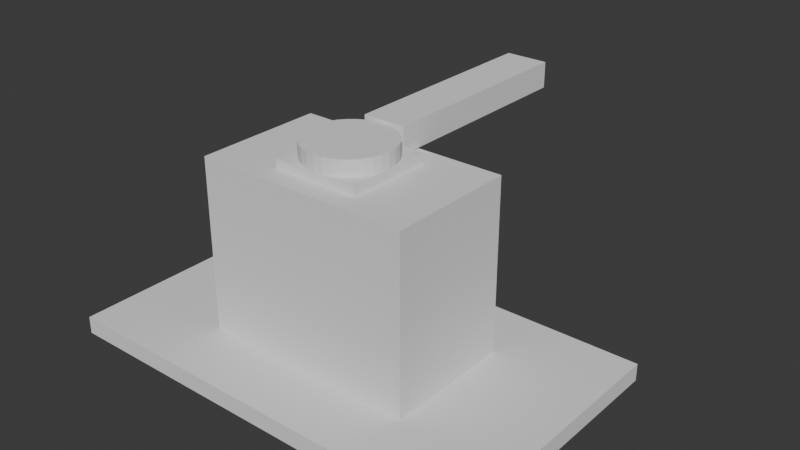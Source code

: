 # Source: lab3.blend  (saved by Blender 4.4.30; exported with 4.5.12 LTS)
import bpy
from mathutils import Matrix  # noqa: F401  (used for matrix-valued properties, if any)

bpy.ops.wm.read_factory_settings(use_empty=True)
scene = bpy.context.scene
scene.name = 'Scene'

# ---- collections
col_collection = bpy.data.collections.new('Collection'); scene.collection.children.link(col_collection)

# ---- world
world_world = bpy.data.worlds.new('World'); scene.world = world_world
world_world.use_nodes = True; world_world.node_tree.nodes.clear()
_N = world_world.node_tree.nodes; _L = world_world.node_tree.links
n0 = _N.new('ShaderNodeOutputWorld'); n0.name = 'World Output'; n0.location = (300, 300)
n1 = _N.new('ShaderNodeBackground'); n1.name = 'Background'; n1.location = (10, 300)
n1.inputs[0].default_value = (0.05088, 0.05088, 0.05088, 1.0)
_L.new(n1.outputs[0], n0.inputs[0])
n0.is_active_output = True
world_world.color = (0.05088, 0.05088, 0.05088)
world_world.sun_shadow_jitter_overblur = 0.0

# ---- meshes
me_cube_004 = bpy.data.meshes.new('Cube.004')
me_cube_004.from_pydata([(-1.0, -1.0, -1.0), (-1.0, -1.0, 1.0), (-1.0, 1.0, -1.0), (-1.0, 1.0, 1.0), (1.0, -1.0, -1.0), (1.0, -1.0, 1.0), (1.0, 1.0, -1.0), (1.0, 1.0, 1.0)], [], [(0, 1, 3, 2), (2, 3, 7, 6), (6, 7, 5, 4), (4, 5, 1, 0), (2, 6, 4, 0), (7, 3, 1, 5)])
_uv = me_cube_004.uv_layers.new(name='UVMap')
_uv.uv.foreach_set('vector', [0.375, 0.0, 0.625, 0.0, 0.625, 0.25, 0.375, 0.25, 0.375, 0.25, 0.625, 0.25, 0.625, 0.5, 0.375, 0.5, 0.375, 0.5, 0.625, 0.5, 0.625, 0.75, 0.375, 0.75, 0.375, 0.75, 0.625, 0.75, 0.625, 1.0, 0.375, 1.0, 0.125, 0.5, 0.375, 0.5, 0.375, 0.75, 0.125, 0.75, 0.625, 0.5, 0.875, 0.5, 0.875, 0.75, 0.625, 0.75])
me_cube_004.update()
me_cube_005 = bpy.data.meshes.new('Cube.005')
me_cube_005.from_pydata([(-1.0, -1.0, -1.0), (-1.0, -1.0, 1.0), (-1.0, 1.0, -1.0), (-1.0, 1.0, 1.0), (1.0, -1.0, -1.0), (1.0, -1.0, 1.0), (1.0, 1.0, -1.0), (1.0, 1.0, 1.0)], [], [(0, 1, 3, 2), (2, 3, 7, 6), (6, 7, 5, 4), (4, 5, 1, 0), (2, 6, 4, 0), (7, 3, 1, 5)])
_uv = me_cube_005.uv_layers.new(name='UVMap')
_uv.uv.foreach_set('vector', [0.375, 0.0, 0.625, 0.0, 0.625, 0.25, 0.375, 0.25, 0.375, 0.25, 0.625, 0.25, 0.625, 0.5, 0.375, 0.5, 0.375, 0.5, 0.625, 0.5, 0.625, 0.75, 0.375, 0.75, 0.375, 0.75, 0.625, 0.75, 0.625, 1.0, 0.375, 1.0, 0.125, 0.5, 0.375, 0.5, 0.375, 0.75, 0.125, 0.75, 0.625, 0.5, 0.875, 0.5, 0.875, 0.75, 0.625, 0.75])
me_cube_005.update()
me_cylinder_001 = bpy.data.meshes.new('Cylinder.001')
me_cylinder_001.from_pydata([(0.0, 1.0, -1.0), (0.0, 1.0, 1.0), (0.1951, 0.9808, -1.0), (0.1951, 0.9808, 1.0), (0.3827, 0.9239, -1.0), (0.3827, 0.9239, 1.0), (0.5556, 0.8315, -1.0), (0.5556, 0.8315, 1.0), (0.7071, 0.7071, -1.0), (0.7071, 0.7071, 1.0), (0.8315, 0.5556, -1.0), (0.8315, 0.5556, 1.0), (0.9239, 0.3827, -1.0), (0.9239, 0.3827, 1.0), (0.9808, 0.1951, -1.0), (0.9808, 0.1951, 1.0), (1.0, 0.0, -1.0), (1.0, 0.0, 1.0), (0.9808, -0.1951, -1.0), (0.9808, -0.1951, 1.0), (0.9239, -0.3827, -1.0), (0.9239, -0.3827, 1.0), (0.8315, -0.5556, -1.0), (0.8315, -0.5556, 1.0), (0.7071, -0.7071, -1.0), (0.7071, -0.7071, 1.0), (0.5556, -0.8315, -1.0), (0.5556, -0.8315, 1.0), (0.3827, -0.9239, -1.0), (0.3827, -0.9239, 1.0), (0.1951, -0.9808, -1.0), (0.1951, -0.9808, 1.0), (0.0, -1.0, -1.0), (0.0, -1.0, 1.0), (-0.1951, -0.9808, -1.0), (-0.1951, -0.9808, 1.0), (-0.3827, -0.9239, -1.0), (-0.3827, -0.9239, 1.0), (-0.5556, -0.8315, -1.0), (-0.5556, -0.8315, 1.0), (-0.7071, -0.7071, -1.0), (-0.7071, -0.7071, 1.0), (-0.8315, -0.5556, -1.0), (-0.8315, -0.5556, 1.0), (-0.9239, -0.3827, -1.0), (-0.9239, -0.3827, 1.0), (-0.9808, -0.1951, -1.0), (-0.9808, -0.1951, 1.0), (-1.0, 0.0, -1.0), (-1.0, 0.0, 1.0), (-0.9808, 0.1951, -1.0), (-0.9808, 0.1951, 1.0), (-0.9239, 0.3827, -1.0), (-0.9239, 0.3827, 1.0), (-0.8315, 0.5556, -1.0), (-0.8315, 0.5556, 1.0), (-0.7071, 0.7071, -1.0), (-0.7071, 0.7071, 1.0), (-0.5556, 0.8315, -1.0), (-0.5556, 0.8315, 1.0), (-0.3827, 0.9239, -1.0), (-0.3827, 0.9239, 1.0), (-0.1951, 0.9808, -1.0), (-0.1951, 0.9808, 1.0)], [], [(0, 1, 3, 2), (2, 3, 5, 4), (4, 5, 7, 6), (6, 7, 9, 8), (8, 9, 11, 10), (10, 11, 13, 12), (12, 13, 15, 14), (14, 15, 17, 16), (16, 17, 19, 18), (18, 19, 21, 20), (20, 21, 23, 22), (22, 23, 25, 24), (24, 25, 27, 26), (26, 27, 29, 28), (28, 29, 31, 30), (30, 31, 33, 32), (32, 33, 35, 34), (34, 35, 37, 36), (36, 37, 39, 38), (38, 39, 41, 40), (40, 41, 43, 42), (42, 43, 45, 44), (44, 45, 47, 46), (46, 47, 49, 48), (48, 49, 51, 50), (50, 51, 53, 52), (52, 53, 55, 54), (54, 55, 57, 56), (56, 57, 59, 58), (58, 59, 61, 60), (3, 1, 63, 61, 59, 57, 55, 53, 51, 49, 47, 45, 43, 41, 39, 37, 35, 33, 31, 29, 27, 25, 23, 21, 19, 17, 15, 13, 11, 9, 7, 5), (60, 61, 63, 62), (62, 63, 1, 0), (0, 2, 4, 6, 8, 10, 12, 14, 16, 18, 20, 22, 24, 26, 28, 30, 32, 34, 36, 38, 40, 42, 44, 46, 48, 50, 52, 54, 56, 58, 60, 62)])
_uv = me_cylinder_001.uv_layers.new(name='UVMap')
_uv.uv.foreach_set('vector', [1.0, 0.5, 1.0, 1.0, 0.9688, 1.0, 0.9688, 0.5, 0.9688, 0.5, 0.9688, 1.0, 0.9375, 1.0, 0.9375, 0.5, 0.9375, 0.5, 0.9375, 1.0, 0.9062, 1.0, 0.9062, 0.5, 0.9062, 0.5, 0.9062, 1.0, 0.875, 1.0, 0.875, 0.5, 0.875, 0.5, 0.875, 1.0, 0.8438, 1.0, 0.8438, 0.5, 0.8438, 0.5, 0.8438, 1.0, 0.8125, 1.0, 0.8125, 0.5, 0.8125, 0.5, 0.8125, 1.0, 0.7812, 1.0, 0.7812, 0.5, 0.7812, 0.5, 0.7812, 1.0, 0.75, 1.0, 0.75, 0.5, 0.75, 0.5, 0.75, 1.0, 0.7188, 1.0, 0.7188, 0.5, 0.7188, 0.5, 0.7188, 1.0, 0.6875, 1.0, 0.6875, 0.5, 0.6875, 0.5, 0.6875, 1.0, 0.6562, 1.0, 0.6562, 0.5, 0.6562, 0.5, 0.6562, 1.0, 0.625, 1.0, 0.625, 0.5, 0.625, 0.5, 0.625, 1.0, 0.5938, 1.0, 0.5938, 0.5, 0.5938, 0.5, 0.5938, 1.0, 0.5625, 1.0, 0.5625, 0.5, 0.5625, 0.5, 0.5625, 1.0, 0.5312, 1.0, 0.5312, 0.5, 0.5312, 0.5, 0.5312, 1.0, 0.5, 1.0, 0.5, 0.5, 0.5, 0.5, 0.5, 1.0, 0.4688, 1.0, 0.4688, 0.5, 0.4688, 0.5, 0.4688, 1.0, 0.4375, 1.0, 0.4375, 0.5, 0.4375, 0.5, 0.4375, 1.0, 0.4062, 1.0, 0.4062, 0.5, 0.4062, 0.5, 0.4062, 1.0, 0.375, 1.0, 0.375, 0.5, 0.375, 0.5, 0.375, 1.0, 0.3438, 1.0, 0.3438, 0.5, 0.3438, 0.5, 0.3438, 1.0, 0.3125, 1.0, 0.3125, 0.5, 0.3125, 0.5, 0.3125, 1.0, 0.2812, 1.0, 0.2812, 0.5, 0.2812, 0.5, 0.2812, 1.0, 0.25, 1.0, 0.25, 0.5, 0.25, 0.5, 0.25, 1.0, 0.2188, 1.0, 0.2188, 0.5, 0.2188, 0.5, 0.2188, 1.0, 0.1875, 1.0, 0.1875, 0.5, 0.1875, 0.5, 0.1875, 1.0, 0.1562, 1.0, 0.1562, 0.5, 0.1562, 0.5, 0.1562, 1.0, 0.125, 1.0, 0.125, 0.5, 0.125, 0.5, 0.125, 1.0, 0.09375, 1.0, 0.09375, 0.5, 0.09375, 0.5, 0.09375, 1.0, 0.0625, 1.0, 0.0625, 0.5, 0.2968, 0.4854, 0.25, 0.49, 0.2032, 0.4854, 0.1582, 0.4717, 0.1167, 0.4496, 0.08029, 0.4197, 0.05045, 0.3833, 0.02827, 0.3418, 0.01461, 0.2968, 0.01, 0.25, 0.01461, 0.2032, 0.02827, 0.1582, 0.05045, 0.1167, 0.08029, 0.08029, 0.1167, 0.05045, 0.1582, 0.02827, 0.2032, 0.01461, 0.25, 0.01, 0.2968, 0.01461, 0.3418, 0.02827, 0.3833, 0.05045, 0.4197, 0.08029, 0.4496, 0.1167, 0.4717, 0.1582, 0.4854, 0.2032, 0.49, 0.25, 0.4854, 0.2968, 0.4717, 0.3418, 0.4496, 0.3833, 0.4197, 0.4197, 0.3833, 0.4496, 0.3418, 0.4717, 0.0625, 0.5, 0.0625, 1.0, 0.03125, 1.0, 0.03125, 0.5, 0.03125, 0.5, 0.03125, 1.0, 0.0, 1.0, 0.0, 0.5, 0.75, 0.49, 0.7968, 0.4854, 0.8418, 0.4717, 0.8833, 0.4496, 0.9197, 0.4197, 0.9496, 0.3833, 0.9717, 0.3418, 0.9854, 0.2968, 0.99, 0.25, 0.9854, 0.2032, 0.9717, 0.1582, 0.9496, 0.1167, 0.9197, 0.08029, 0.8833, 0.05045, 0.8418, 0.02827, 0.7968, 0.01461, 0.75, 0.01, 0.7032, 0.01461, 0.6582, 0.02827, 0.6167, 0.05045, 0.5803, 0.08029, 0.5504, 0.1167, 0.5283, 0.1582, 0.5146, 0.2032, 0.51, 0.25, 0.5146, 0.2968, 0.5283, 0.3418, 0.5504, 0.3833, 0.5803, 0.4197, 0.6167, 0.4496, 0.6582, 0.4717, 0.7032, 0.4854])
me_cylinder_001.update()
me_cube_006 = bpy.data.meshes.new('Cube.006')
me_cube_006.from_pydata([(-1.0, -1.0, -1.0), (-1.0, -1.0, 1.0), (-1.0, 1.0, -1.0), (-1.0, 1.0, 1.0), (1.0, -1.0, -1.0), (1.0, -1.0, 1.0), (1.0, 1.0, -1.0), (1.0, 1.0, 1.0)], [], [(0, 1, 3, 2), (2, 3, 7, 6), (6, 7, 5, 4), (4, 5, 1, 0), (2, 6, 4, 0), (7, 3, 1, 5)])
_uv = me_cube_006.uv_layers.new(name='UVMap')
_uv.uv.foreach_set('vector', [0.375, 0.0, 0.625, 0.0, 0.625, 0.25, 0.375, 0.25, 0.375, 0.25, 0.625, 0.25, 0.625, 0.5, 0.375, 0.5, 0.375, 0.5, 0.625, 0.5, 0.625, 0.75, 0.375, 0.75, 0.375, 0.75, 0.625, 0.75, 0.625, 1.0, 0.375, 1.0, 0.125, 0.5, 0.375, 0.5, 0.375, 0.75, 0.125, 0.75, 0.625, 0.5, 0.875, 0.5, 0.875, 0.75, 0.625, 0.75])
me_cube_006.update()
me_cube_007 = bpy.data.meshes.new('Cube.007')
me_cube_007.from_pydata([(-1.0, -1.0, -1.0), (-1.0, -1.0, 1.0), (-1.0, 1.0, -1.0), (-1.0, 1.0, 1.0), (1.0, -1.0, -1.0), (1.0, -1.0, 1.0), (1.0, 1.0, -1.0), (1.0, 1.0, 1.0)], [], [(0, 1, 3, 2), (2, 3, 7, 6), (6, 7, 5, 4), (4, 5, 1, 0), (2, 6, 4, 0), (7, 3, 1, 5)])
_uv = me_cube_007.uv_layers.new(name='UVMap')
_uv.uv.foreach_set('vector', [0.375, 0.0, 0.625, 0.0, 0.625, 0.25, 0.375, 0.25, 0.375, 0.25, 0.625, 0.25, 0.625, 0.5, 0.375, 0.5, 0.375, 0.5, 0.625, 0.5, 0.625, 0.75, 0.375, 0.75, 0.375, 0.75, 0.625, 0.75, 0.625, 1.0, 0.375, 1.0, 0.125, 0.5, 0.375, 0.5, 0.375, 0.75, 0.125, 0.75, 0.625, 0.5, 0.875, 0.5, 0.875, 0.75, 0.625, 0.75])
me_cube_007.update()

# ---- objects
ob_cube = bpy.data.objects.new('Cube', me_cube_004)
ob_cube_001 = bpy.data.objects.new('Cube.001', me_cube_005)
ob_cylinder = bpy.data.objects.new('Cylinder', me_cylinder_001)
ob_cube_002 = bpy.data.objects.new('Cube.002', me_cube_006)
ob_cube_003 = bpy.data.objects.new('Cube.003', me_cube_007)

# ---- transforms, parenting, visibility, modifiers, constraints
ob_cube.location = (0.0, 0.0, 0.0)
ob_cube.scale = (5.0, 3.0, 0.2)
ob_cube_001.location = (0.0, 0.0, 2.188)
ob_cube_001.scale = (2.5, 1.5, 2.0)
ob_cylinder.parent = ob_cube_003
ob_cylinder.matrix_parent_inverse = Matrix(((1.0, -0.0, 0.0, -0.0), (-0.0, 1.0, -0.0, 0.0), (0.0, -0.0, 5.0, -21.0), (-0.0, 0.0, -0.0, 1.0)))
ob_cylinder.location = (0.0, 0.0, 4.452)
ob_cylinder.scale = (1.0, 1.0, 0.3)
ob_cube_002.parent = ob_cylinder
ob_cube_002.matrix_parent_inverse = Matrix(((1.0, -0.0, 0.0, -0.0), (-0.0, 1.0, -0.0, 0.0), (0.0, -0.0, 3.333, -14.84), (-0.0, 0.0, -0.0, 1.0)))
ob_cube_002.location = (1.523e-16, 3.504, 4.514)
ob_cube_002.scale = (0.5, 2.5, 0.3)
ob_cube_003.location = (0.0, 0.0, 4.2)
ob_cube_003.scale = (1.0, 1.0, 0.2)

# ---- collection membership
col_collection.objects.link(ob_cube)
col_collection.objects.link(ob_cube_001)
col_collection.objects.link(ob_cylinder)
col_collection.objects.link(ob_cube_002)
col_collection.objects.link(ob_cube_003)

# ---- scene / render settings (as saved in the file)
scene.frame_start = 1; scene.frame_end = 250; scene.frame_set(1)
scene.render.engine = 'BLENDER_EEVEE_NEXT'
bpy.context.view_layer.update()

# ---- added for rendering (the .blend has no active camera and no usable light): camera, sun
cam_auto = bpy.data.cameras.new('AutoCamera')
cam_auto.lens = 50.0
cam_auto.sensor_width = 36.0
cam_auto.clip_end = 1000.0
ob_auto_camera = bpy.data.objects.new('AutoCamera', cam_auto)
scene.collection.objects.link(ob_auto_camera)
ob_auto_camera.location = (13.2865, -14.4415, 12.936)
ob_auto_camera.rotation_euler = (1.09748, -7.21219e-08, 0.694738)
scene.camera = ob_auto_camera
light_auto_sun = bpy.data.lights.new('AutoSun', 'SUN')
light_auto_sun.energy = 3.0
light_auto_sun.angle = 0.0523599
ob_auto_sun = bpy.data.objects.new('AutoSun', light_auto_sun)
scene.collection.objects.link(ob_auto_sun)
ob_auto_sun.rotation_euler = (0.872665, 0.174533, 0.523599)
bpy.context.view_layer.update()
